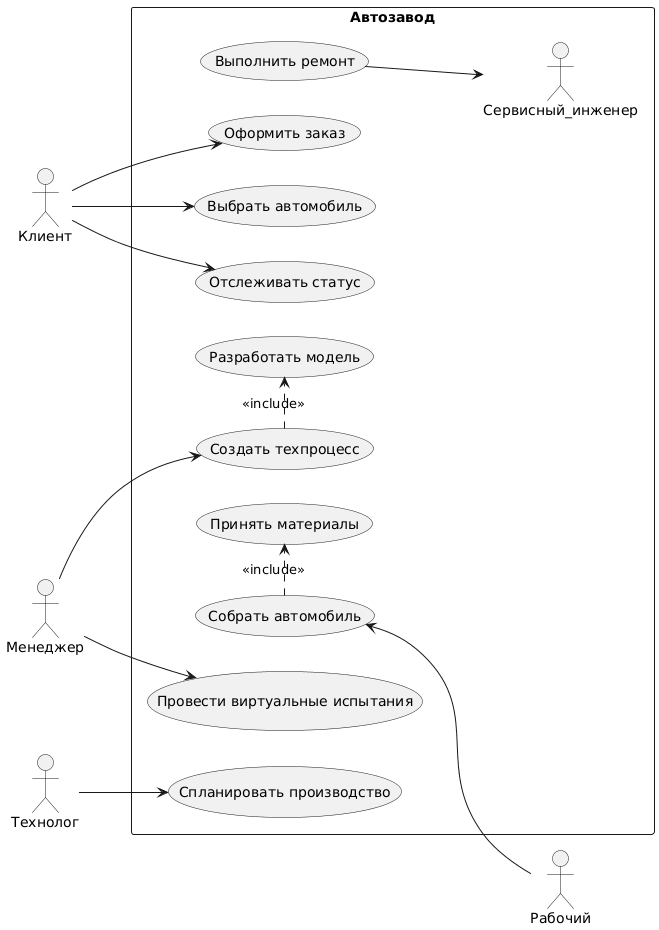

The diagram above was rendered by PlantUML. Its source (embedded in the PNG):
@startuml
left to right direction
actor Клиент
actor Менеджер
actor Рабочий
actor Технолог

rectangle Автозавод {
  Клиент --> (Оформить заказ)
  Клиент --> (Выбрать автомобиль)
  Клиент --> (Отслеживать статус)
  
  Менеджер --> (Провести виртуальные испытания)
  Менеджер --> (Создать техпроцесс)
  
  (Создать техпроцесс) .> (Разработать модель) : <<include>>
  (Собрать автомобиль) <-- Рабочий
  
  Технолог --> (Спланировать производство)
  (Собрать автомобиль) .> (Принять материалы) : <<include>>
  
  (Выполнить ремонт) --> Сервисный_инженер
}
@enduml